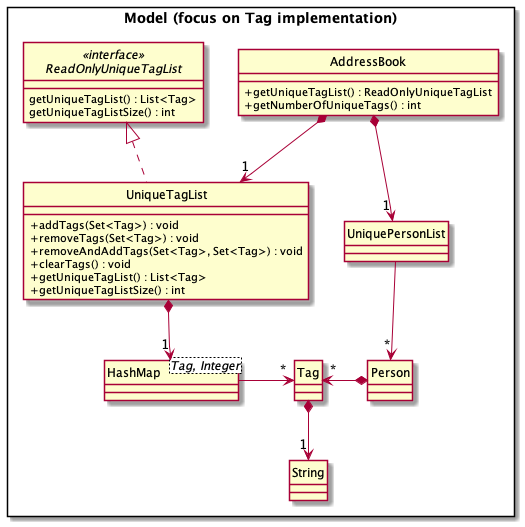

The diagram above was rendered by PlantUML. Its source (embedded in the PNG):
@startuml
hide circle
skinparam classAttributeIconSize 0
Package "Model (focus on Tag implementation)" <<Rectangle>>{
interface ReadOnlyUniqueTagList <<interface>> {
getUniqueTagList() : List<Tag>
getUniqueTagListSize() : int
}

class UniqueTagList {
+addTags(Set<Tag>) : void
+removeTags(Set<Tag>) : void
+removeAndAddTags(Set<Tag>, Set<Tag>) : void
+clearTags() : void
+getUniqueTagList() : List<Tag>
+getUniqueTagListSize() : int
}

class AddressBook {
+getUniqueTagList() : ReadOnlyUniqueTagList
+getNumberOfUniqueTags() : int
}

class HashMap<Tag, Integer>
class String

class Tag
class UniquePersonList
class Person

}

UniqueTagList .up.|> ReadOnlyUniqueTagList
UniqueTagList *-down-> "1" HashMap
AddressBook *--> "1" UniqueTagList

HashMap -right-> "*" Tag
Tag *--> "1" String

AddressBook *--> "1" UniquePersonList
UniquePersonList --> "*" Person
Person *-left-> "*" Tag
@enduml